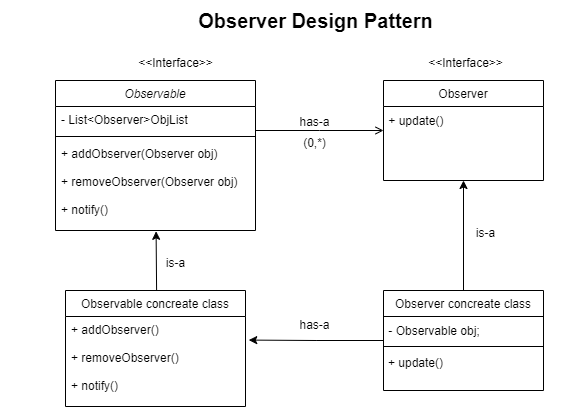

The diagram above was exported from draw.io. Its source (the exported page's mxGraphModel, read from the mxfile embedded in the PNG):
<mxGraphModel dx="1050" dy="522" grid="1" gridSize="10" guides="1" tooltips="1" connect="1" arrows="1" fold="1" page="1" pageScale="1" pageWidth="827" pageHeight="1169" math="0" shadow="0">
  <root>
    <mxCell id="WIyWlLk6GJQsqaUBKTNV-0" />
    <mxCell id="WIyWlLk6GJQsqaUBKTNV-1" parent="WIyWlLk6GJQsqaUBKTNV-0" />
    <mxCell id="zkfFHV4jXpPFQw0GAbJ--0" value="Observable" style="swimlane;fontStyle=2;align=center;verticalAlign=top;childLayout=stackLayout;horizontal=1;startSize=26;horizontalStack=0;resizeParent=1;resizeLast=0;collapsible=1;marginBottom=0;rounded=0;shadow=0;strokeWidth=1;" parent="WIyWlLk6GJQsqaUBKTNV-1" vertex="1">
      <mxGeometry x="180" y="120" width="200" height="150" as="geometry">
        <mxRectangle x="230" y="140" width="160" height="26" as="alternateBounds" />
      </mxGeometry>
    </mxCell>
    <mxCell id="zkfFHV4jXpPFQw0GAbJ--1" value="- List&lt;Observer&gt;ObjList" style="text;align=left;verticalAlign=top;spacingLeft=4;spacingRight=4;overflow=hidden;rotatable=0;points=[[0,0.5],[1,0.5]];portConstraint=eastwest;" parent="zkfFHV4jXpPFQw0GAbJ--0" vertex="1">
      <mxGeometry y="26" width="200" height="26" as="geometry" />
    </mxCell>
    <mxCell id="zkfFHV4jXpPFQw0GAbJ--4" value="" style="line;html=1;strokeWidth=1;align=left;verticalAlign=middle;spacingTop=-1;spacingLeft=3;spacingRight=3;rotatable=0;labelPosition=right;points=[];portConstraint=eastwest;" parent="zkfFHV4jXpPFQw0GAbJ--0" vertex="1">
      <mxGeometry y="52" width="200" height="8" as="geometry" />
    </mxCell>
    <mxCell id="zkfFHV4jXpPFQw0GAbJ--5" value="+ addObserver(Observer obj)&#10;&#10;+ removeObserver(Observer obj)&#10;&#10;+ notify()" style="text;align=left;verticalAlign=top;spacingLeft=4;spacingRight=4;overflow=hidden;rotatable=0;points=[[0,0.5],[1,0.5]];portConstraint=eastwest;" parent="zkfFHV4jXpPFQw0GAbJ--0" vertex="1">
      <mxGeometry y="60" width="200" height="90" as="geometry" />
    </mxCell>
    <mxCell id="sRJ1yCH5CKm5xf23Yl6Z-7" value="" style="edgeStyle=orthogonalEdgeStyle;rounded=0;orthogonalLoop=1;jettySize=auto;html=1;entryX=0.306;entryY=1.009;entryDx=0;entryDy=0;entryPerimeter=0;" edge="1" parent="WIyWlLk6GJQsqaUBKTNV-1">
      <mxGeometry relative="1" as="geometry">
        <mxPoint x="319.4" y="330" as="sourcePoint" />
        <mxPoint x="280.6" y="270.80999999999995" as="targetPoint" />
      </mxGeometry>
    </mxCell>
    <mxCell id="zkfFHV4jXpPFQw0GAbJ--6" value="Observable concreate class" style="swimlane;fontStyle=0;align=center;verticalAlign=top;childLayout=stackLayout;horizontal=1;startSize=26;horizontalStack=0;resizeParent=1;resizeLast=0;collapsible=1;marginBottom=0;rounded=0;shadow=0;strokeWidth=1;" parent="WIyWlLk6GJQsqaUBKTNV-1" vertex="1">
      <mxGeometry x="190" y="330" width="180" height="116" as="geometry">
        <mxRectangle x="130" y="380" width="160" height="26" as="alternateBounds" />
      </mxGeometry>
    </mxCell>
    <mxCell id="sRJ1yCH5CKm5xf23Yl6Z-8" value="+ addObserver()&#10;&#10;+ removeObserver()&#10;&#10;+ notify()" style="text;align=left;verticalAlign=top;spacingLeft=4;spacingRight=4;overflow=hidden;rotatable=0;points=[[0,0.5],[1,0.5]];portConstraint=eastwest;" vertex="1" parent="zkfFHV4jXpPFQw0GAbJ--6">
      <mxGeometry y="26" width="180" height="90" as="geometry" />
    </mxCell>
    <mxCell id="sRJ1yCH5CKm5xf23Yl6Z-3" value="" style="edgeStyle=orthogonalEdgeStyle;rounded=0;orthogonalLoop=1;jettySize=auto;html=1;entryX=0.5;entryY=1;entryDx=0;entryDy=0;" edge="1" parent="WIyWlLk6GJQsqaUBKTNV-1" source="zkfFHV4jXpPFQw0GAbJ--13" target="zkfFHV4jXpPFQw0GAbJ--17">
      <mxGeometry relative="1" as="geometry" />
    </mxCell>
    <mxCell id="zkfFHV4jXpPFQw0GAbJ--13" value="Observer concreate class" style="swimlane;fontStyle=0;align=center;verticalAlign=top;childLayout=stackLayout;horizontal=1;startSize=26;horizontalStack=0;resizeParent=1;resizeLast=0;collapsible=1;marginBottom=0;rounded=0;shadow=0;strokeWidth=1;" parent="WIyWlLk6GJQsqaUBKTNV-1" vertex="1">
      <mxGeometry x="508" y="330" width="160" height="100" as="geometry">
        <mxRectangle x="340" y="380" width="170" height="26" as="alternateBounds" />
      </mxGeometry>
    </mxCell>
    <mxCell id="sRJ1yCH5CKm5xf23Yl6Z-13" value="&amp;nbsp;- Observable obj;" style="text;html=1;align=left;verticalAlign=middle;resizable=0;points=[];autosize=1;strokeColor=default;fillColor=none;" vertex="1" parent="zkfFHV4jXpPFQw0GAbJ--13">
      <mxGeometry y="26" width="160" height="30" as="geometry" />
    </mxCell>
    <mxCell id="zkfFHV4jXpPFQw0GAbJ--17" value="Observer" style="swimlane;fontStyle=0;align=center;verticalAlign=top;childLayout=stackLayout;horizontal=1;startSize=26;horizontalStack=0;resizeParent=1;resizeLast=0;collapsible=1;marginBottom=0;rounded=0;shadow=0;strokeWidth=1;" parent="WIyWlLk6GJQsqaUBKTNV-1" vertex="1">
      <mxGeometry x="508" y="120" width="160" height="100" as="geometry">
        <mxRectangle x="550" y="140" width="160" height="26" as="alternateBounds" />
      </mxGeometry>
    </mxCell>
    <mxCell id="sRJ1yCH5CKm5xf23Yl6Z-14" value="&amp;nbsp;+ update()" style="text;html=1;align=left;verticalAlign=middle;resizable=0;points=[];autosize=1;strokeColor=none;fillColor=none;" vertex="1" parent="zkfFHV4jXpPFQw0GAbJ--17">
      <mxGeometry y="26" width="160" height="30" as="geometry" />
    </mxCell>
    <mxCell id="zkfFHV4jXpPFQw0GAbJ--26" value="" style="endArrow=open;shadow=0;strokeWidth=1;rounded=0;curved=0;endFill=1;edgeStyle=elbowEdgeStyle;elbow=vertical;" parent="WIyWlLk6GJQsqaUBKTNV-1" source="zkfFHV4jXpPFQw0GAbJ--0" target="zkfFHV4jXpPFQw0GAbJ--17" edge="1">
      <mxGeometry x="0.5" y="41" relative="1" as="geometry">
        <mxPoint x="380" y="192" as="sourcePoint" />
        <mxPoint x="540" y="192" as="targetPoint" />
        <mxPoint x="-40" y="32" as="offset" />
      </mxGeometry>
    </mxCell>
    <mxCell id="zkfFHV4jXpPFQw0GAbJ--29" value="has-a" style="text;html=1;resizable=0;points=[];;align=center;verticalAlign=middle;labelBackgroundColor=none;rounded=0;shadow=0;strokeWidth=1;fontSize=12;" parent="zkfFHV4jXpPFQw0GAbJ--26" vertex="1" connectable="0">
      <mxGeometry x="0.5" y="49" relative="1" as="geometry">
        <mxPoint x="-38" y="40" as="offset" />
      </mxGeometry>
    </mxCell>
    <mxCell id="sRJ1yCH5CKm5xf23Yl6Z-0" value="&amp;lt;&amp;lt;Interface&amp;gt;&amp;gt;" style="text;html=1;align=center;verticalAlign=middle;resizable=0;points=[];autosize=1;strokeColor=none;fillColor=none;" vertex="1" parent="WIyWlLk6GJQsqaUBKTNV-1">
      <mxGeometry x="250" y="88" width="100" height="30" as="geometry" />
    </mxCell>
    <mxCell id="sRJ1yCH5CKm5xf23Yl6Z-1" value="&amp;lt;&amp;lt;Interface&amp;gt;&amp;gt;" style="text;html=1;align=center;verticalAlign=middle;resizable=0;points=[];autosize=1;strokeColor=none;fillColor=none;" vertex="1" parent="WIyWlLk6GJQsqaUBKTNV-1">
      <mxGeometry x="540" y="88" width="100" height="30" as="geometry" />
    </mxCell>
    <mxCell id="sRJ1yCH5CKm5xf23Yl6Z-2" value="&lt;b&gt;&lt;font style=&quot;font-size: 20px;&quot;&gt;Observer Design Pattern&lt;/font&gt;&lt;/b&gt;" style="text;html=1;align=center;verticalAlign=middle;resizable=0;points=[];autosize=1;strokeColor=none;fillColor=none;" vertex="1" parent="WIyWlLk6GJQsqaUBKTNV-1">
      <mxGeometry x="310" y="40" width="260" height="40" as="geometry" />
    </mxCell>
    <mxCell id="sRJ1yCH5CKm5xf23Yl6Z-9" value="is-a" style="text;html=1;align=center;verticalAlign=middle;resizable=0;points=[];autosize=1;strokeColor=none;fillColor=none;" vertex="1" parent="WIyWlLk6GJQsqaUBKTNV-1">
      <mxGeometry x="280" y="288" width="40" height="30" as="geometry" />
    </mxCell>
    <mxCell id="sRJ1yCH5CKm5xf23Yl6Z-10" value="is-a" style="text;html=1;align=center;verticalAlign=middle;resizable=0;points=[];autosize=1;strokeColor=none;fillColor=none;" vertex="1" parent="WIyWlLk6GJQsqaUBKTNV-1">
      <mxGeometry x="590" y="258" width="40" height="30" as="geometry" />
    </mxCell>
    <mxCell id="sRJ1yCH5CKm5xf23Yl6Z-11" value="(0,*)" style="text;html=1;align=center;verticalAlign=middle;resizable=0;points=[];autosize=1;strokeColor=none;fillColor=none;" vertex="1" parent="WIyWlLk6GJQsqaUBKTNV-1">
      <mxGeometry x="414" y="168" width="50" height="30" as="geometry" />
    </mxCell>
    <mxCell id="sRJ1yCH5CKm5xf23Yl6Z-12" value="+ update()" style="text;html=1;align=center;verticalAlign=middle;resizable=0;points=[];autosize=1;strokeColor=none;fillColor=none;" vertex="1" parent="WIyWlLk6GJQsqaUBKTNV-1">
      <mxGeometry x="500" y="388" width="80" height="30" as="geometry" />
    </mxCell>
    <mxCell id="sRJ1yCH5CKm5xf23Yl6Z-15" style="edgeStyle=orthogonalEdgeStyle;rounded=0;orthogonalLoop=1;jettySize=auto;html=1;entryX=1.018;entryY=0.262;entryDx=0;entryDy=0;entryPerimeter=0;" edge="1" parent="WIyWlLk6GJQsqaUBKTNV-1" source="zkfFHV4jXpPFQw0GAbJ--13" target="sRJ1yCH5CKm5xf23Yl6Z-8">
      <mxGeometry relative="1" as="geometry">
        <mxPoint x="390" y="380" as="targetPoint" />
        <Array as="points" />
      </mxGeometry>
    </mxCell>
    <mxCell id="sRJ1yCH5CKm5xf23Yl6Z-16" value="has-a" style="text;html=1;align=center;verticalAlign=middle;resizable=0;points=[];autosize=1;strokeColor=none;fillColor=none;" vertex="1" parent="WIyWlLk6GJQsqaUBKTNV-1">
      <mxGeometry x="414" y="350" width="50" height="30" as="geometry" />
    </mxCell>
    <mxCell id="sRJ1yCH5CKm5xf23Yl6Z-17" value="&amp;nbsp;" style="text;html=1;align=center;verticalAlign=middle;resizable=0;points=[];autosize=1;strokeColor=none;fillColor=none;" vertex="1" parent="WIyWlLk6GJQsqaUBKTNV-1">
      <mxGeometry x="125" y="48" width="30" height="30" as="geometry" />
    </mxCell>
    <mxCell id="sRJ1yCH5CKm5xf23Yl6Z-18" value="&amp;nbsp;&amp;nbsp;" style="text;html=1;align=center;verticalAlign=middle;resizable=0;points=[];autosize=1;strokeColor=none;fillColor=none;" vertex="1" parent="WIyWlLk6GJQsqaUBKTNV-1">
      <mxGeometry x="665" y="48" width="30" height="30" as="geometry" />
    </mxCell>
  </root>
</mxGraphModel>